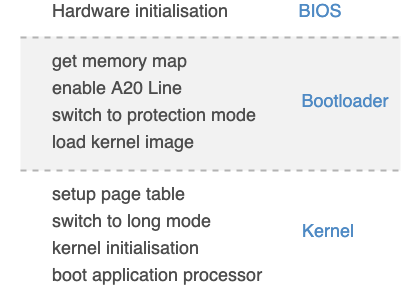

The diagram above was exported from draw.io. Its source (the exported page's mxGraphModel, read from the mxfile embedded in the PNG):
<mxGraphModel dx="946" dy="589" grid="1" gridSize="10" guides="1" tooltips="1" connect="1" arrows="1" fold="1" page="1" pageScale="1" pageWidth="1169" pageHeight="827" math="0" shadow="0">
  <root>
    <mxCell id="0" />
    <mxCell id="1" parent="0" />
    <mxCell id="2" value="" style="rounded=0;whiteSpace=wrap;html=1;fontSize=18;fontColor=#4D4D4D;align=left;strokeColor=none;fillColor=#F2F2F2;" vertex="1" parent="1">
      <mxGeometry x="140" y="96" width="380" height="134" as="geometry" />
    </mxCell>
    <mxCell id="3" value="Hardware initialisation" style="text;html=1;strokeColor=none;fillColor=none;align=center;verticalAlign=middle;whiteSpace=wrap;rounded=0;fontSize=18;fontColor=#4D4D4D;" vertex="1" parent="1">
      <mxGeometry x="120" y="60" width="280" height="20" as="geometry" />
    </mxCell>
    <mxCell id="4" value="BIOS" style="text;html=1;strokeColor=none;fillColor=none;align=center;verticalAlign=middle;whiteSpace=wrap;rounded=0;fontSize=18;fontColor=#4F8AC4;" vertex="1" parent="1">
      <mxGeometry x="420" y="60" width="40" height="20" as="geometry" />
    </mxCell>
    <mxCell id="5" value="&lt;p style=&quot;line-height: 150%&quot;&gt;get memory map&lt;br&gt;enable A20 Line&lt;br&gt;switch to protection mode&lt;br&gt;load kernel image&lt;/p&gt;" style="text;html=1;strokeColor=none;fillColor=none;align=left;verticalAlign=middle;whiteSpace=wrap;rounded=0;fontSize=18;fontColor=#4D4D4D;" vertex="1" parent="1">
      <mxGeometry x="170" y="110" width="230" height="100" as="geometry" />
    </mxCell>
    <mxCell id="6" value="Bootloader" style="text;html=1;strokeColor=none;fillColor=none;align=center;verticalAlign=middle;whiteSpace=wrap;rounded=0;fontSize=18;fontColor=#4F8AC4;" vertex="1" parent="1">
      <mxGeometry x="420" y="150" width="90" height="20" as="geometry" />
    </mxCell>
    <mxCell id="7" value="" style="endArrow=none;dashed=1;html=1;strokeWidth=2;fontSize=18;fontColor=#4D4D4D;strokeColor=#B3B3B3;" edge="1" parent="1">
      <mxGeometry width="50" height="50" relative="1" as="geometry">
        <mxPoint x="140" y="97" as="sourcePoint" />
        <mxPoint x="520" y="97" as="targetPoint" />
      </mxGeometry>
    </mxCell>
    <mxCell id="8" value="" style="endArrow=none;dashed=1;html=1;strokeWidth=2;fontSize=18;fontColor=#4D4D4D;strokeColor=#B3B3B3;" edge="1" parent="1">
      <mxGeometry width="50" height="50" relative="1" as="geometry">
        <mxPoint x="140" y="230" as="sourcePoint" />
        <mxPoint x="520" y="230" as="targetPoint" />
      </mxGeometry>
    </mxCell>
    <mxCell id="9" value="&lt;p style=&quot;line-height: 150%&quot;&gt;setup page table&lt;br&gt;switch to long mode&lt;br&gt;kernel initialisation&lt;br&gt;boot application processor&lt;/p&gt;" style="text;html=1;strokeColor=none;fillColor=none;align=left;verticalAlign=middle;whiteSpace=wrap;rounded=0;fontSize=18;fontColor=#4D4D4D;" vertex="1" parent="1">
      <mxGeometry x="170" y="243" width="230" height="100" as="geometry" />
    </mxCell>
    <mxCell id="10" value="Kernel" style="text;html=1;strokeColor=none;fillColor=none;align=left;verticalAlign=middle;whiteSpace=wrap;rounded=0;fontSize=18;fontColor=#4F8AC4;" vertex="1" parent="1">
      <mxGeometry x="420" y="280" width="90" height="20" as="geometry" />
    </mxCell>
  </root>
</mxGraphModel>